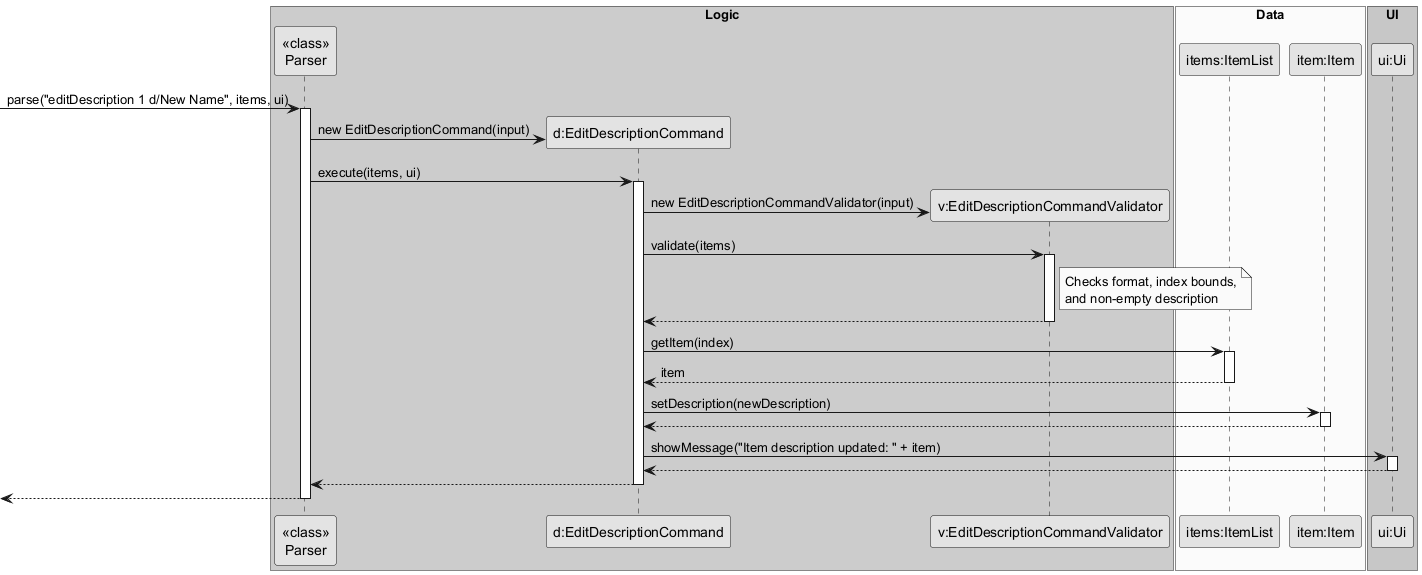

The diagram above was rendered by PlantUML. Its source (embedded in the PNG):
@startuml
skinparam monochrome true
skinparam shadowing false

box "Logic" #LightBlue
participant "<<class>>\nParser" as Parser
participant "d:EditDescriptionCommand" as EditDescriptionCommand
participant "v:EditDescriptionCommandValidator" as EditDescriptionCommandValidator
end box

box "Data" #LightYellow
participant "items:ItemList" as ItemList
participant "item:Item" as Item
end box

box "UI" #LightGreen
participant "ui:Ui" as Ui
end box

-> Parser : parse("editDescription 1 d/New Name", items, ui)
activate Parser

create EditDescriptionCommand
Parser -> EditDescriptionCommand : new EditDescriptionCommand(input)

Parser -> EditDescriptionCommand : execute(items, ui)
activate EditDescriptionCommand

create EditDescriptionCommandValidator
EditDescriptionCommand -> EditDescriptionCommandValidator : new EditDescriptionCommandValidator(input)

EditDescriptionCommand -> EditDescriptionCommandValidator : validate(items)
activate EditDescriptionCommandValidator
note right of EditDescriptionCommandValidator
  Checks format, index bounds,
  and non-empty description
end note
EditDescriptionCommandValidator --> EditDescriptionCommand
deactivate EditDescriptionCommandValidator

EditDescriptionCommand -> ItemList : getItem(index)
activate ItemList
ItemList --> EditDescriptionCommand : item
deactivate ItemList

EditDescriptionCommand -> Item : setDescription(newDescription)
activate Item
Item --> EditDescriptionCommand
deactivate Item

EditDescriptionCommand -> Ui : showMessage("Item description updated: " + item)
activate Ui
Ui --> EditDescriptionCommand
deactivate Ui

EditDescriptionCommand --> Parser
deactivate EditDescriptionCommand

<-- Parser
deactivate Parser

@enduml